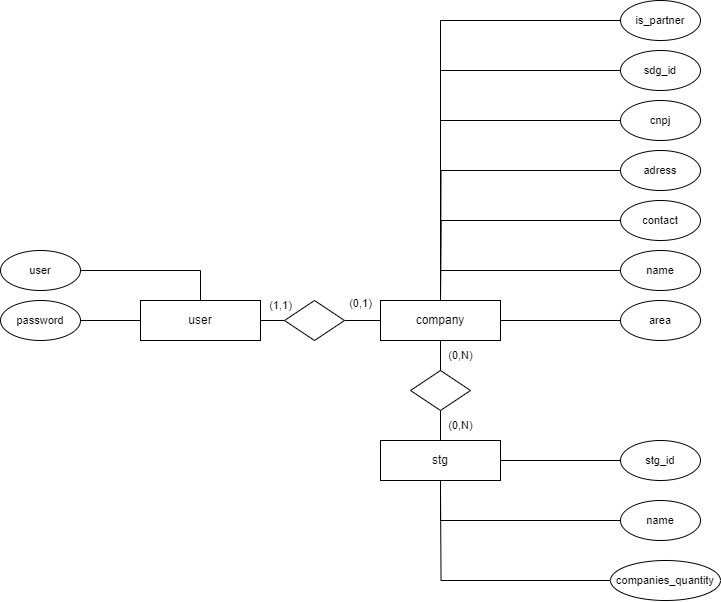

The diagram above was exported from draw.io. Its source (the exported page's mxGraphModel, read from the mxfile embedded in the PNG):
<mxGraphModel dx="677" dy="1529" grid="1" gridSize="10" guides="1" tooltips="1" connect="1" arrows="1" fold="1" page="1" pageScale="1" pageWidth="827" pageHeight="1169" math="0" shadow="0">
  <root>
    <mxCell id="0" />
    <mxCell id="1" parent="0" />
    <mxCell id="mSKvcLe4NHiAnGnnXZtt-1" value="user" style="whiteSpace=wrap;html=1;align=center;" vertex="1" parent="1">
      <mxGeometry x="240" y="240" width="120" height="40" as="geometry" />
    </mxCell>
    <mxCell id="mSKvcLe4NHiAnGnnXZtt-2" value="company" style="whiteSpace=wrap;html=1;align=center;" vertex="1" parent="1">
      <mxGeometry x="480" y="240" width="120" height="40" as="geometry" />
    </mxCell>
    <mxCell id="mSKvcLe4NHiAnGnnXZtt-5" style="edgeStyle=orthogonalEdgeStyle;rounded=0;orthogonalLoop=1;jettySize=auto;html=1;endArrow=none;endFill=0;" edge="1" parent="1" source="mSKvcLe4NHiAnGnnXZtt-3" target="mSKvcLe4NHiAnGnnXZtt-2">
      <mxGeometry relative="1" as="geometry" />
    </mxCell>
    <mxCell id="mSKvcLe4NHiAnGnnXZtt-6" style="edgeStyle=orthogonalEdgeStyle;rounded=0;orthogonalLoop=1;jettySize=auto;html=1;endArrow=none;endFill=0;" edge="1" parent="1" source="mSKvcLe4NHiAnGnnXZtt-3" target="mSKvcLe4NHiAnGnnXZtt-1">
      <mxGeometry relative="1" as="geometry" />
    </mxCell>
    <mxCell id="mSKvcLe4NHiAnGnnXZtt-3" value="" style="shape=rhombus;perimeter=rhombusPerimeter;whiteSpace=wrap;html=1;align=center;" vertex="1" parent="1">
      <mxGeometry x="384" y="240" width="60" height="40" as="geometry" />
    </mxCell>
    <mxCell id="mSKvcLe4NHiAnGnnXZtt-15" style="edgeStyle=orthogonalEdgeStyle;shape=connector;rounded=0;orthogonalLoop=1;jettySize=auto;html=1;strokeColor=default;align=center;verticalAlign=middle;fontFamily=Helvetica;fontSize=11;fontColor=default;labelBackgroundColor=default;endArrow=none;endFill=0;" edge="1" parent="1" source="mSKvcLe4NHiAnGnnXZtt-8" target="mSKvcLe4NHiAnGnnXZtt-2">
      <mxGeometry relative="1" as="geometry" />
    </mxCell>
    <mxCell id="mSKvcLe4NHiAnGnnXZtt-8" value="name" style="ellipse;whiteSpace=wrap;html=1;align=center;fontFamily=Helvetica;fontSize=11;fontColor=default;labelBackgroundColor=default;" vertex="1" parent="1">
      <mxGeometry x="720" y="190" width="80" height="40" as="geometry" />
    </mxCell>
    <mxCell id="mSKvcLe4NHiAnGnnXZtt-16" style="edgeStyle=orthogonalEdgeStyle;shape=connector;rounded=0;orthogonalLoop=1;jettySize=auto;html=1;strokeColor=default;align=center;verticalAlign=middle;fontFamily=Helvetica;fontSize=11;fontColor=default;labelBackgroundColor=default;endArrow=none;endFill=0;" edge="1" parent="1" source="mSKvcLe4NHiAnGnnXZtt-10" target="mSKvcLe4NHiAnGnnXZtt-2">
      <mxGeometry relative="1" as="geometry" />
    </mxCell>
    <mxCell id="mSKvcLe4NHiAnGnnXZtt-10" value="area" style="ellipse;whiteSpace=wrap;html=1;align=center;fontFamily=Helvetica;fontSize=11;fontColor=default;labelBackgroundColor=default;" vertex="1" parent="1">
      <mxGeometry x="720" y="240" width="80" height="40" as="geometry" />
    </mxCell>
    <mxCell id="mSKvcLe4NHiAnGnnXZtt-17" style="edgeStyle=orthogonalEdgeStyle;shape=connector;rounded=0;orthogonalLoop=1;jettySize=auto;html=1;strokeColor=default;align=center;verticalAlign=middle;fontFamily=Helvetica;fontSize=11;fontColor=default;labelBackgroundColor=default;endArrow=none;endFill=0;" edge="1" parent="1" source="mSKvcLe4NHiAnGnnXZtt-11" target="mSKvcLe4NHiAnGnnXZtt-2">
      <mxGeometry relative="1" as="geometry" />
    </mxCell>
    <mxCell id="mSKvcLe4NHiAnGnnXZtt-11" value="sdg_id" style="ellipse;whiteSpace=wrap;html=1;align=center;fontFamily=Helvetica;fontSize=11;fontColor=default;labelBackgroundColor=default;" vertex="1" parent="1">
      <mxGeometry x="720" y="-10" width="80" height="40" as="geometry" />
    </mxCell>
    <mxCell id="mSKvcLe4NHiAnGnnXZtt-12" value="cnpj" style="ellipse;whiteSpace=wrap;html=1;align=center;fontFamily=Helvetica;fontSize=11;fontColor=default;labelBackgroundColor=default;" vertex="1" parent="1">
      <mxGeometry x="720" y="40" width="80" height="40" as="geometry" />
    </mxCell>
    <mxCell id="mSKvcLe4NHiAnGnnXZtt-19" style="edgeStyle=orthogonalEdgeStyle;shape=connector;rounded=0;orthogonalLoop=1;jettySize=auto;html=1;strokeColor=default;align=center;verticalAlign=middle;fontFamily=Helvetica;fontSize=11;fontColor=default;labelBackgroundColor=default;endArrow=none;endFill=0;" edge="1" parent="1" source="mSKvcLe4NHiAnGnnXZtt-13">
      <mxGeometry relative="1" as="geometry">
        <mxPoint x="540" y="240" as="targetPoint" />
      </mxGeometry>
    </mxCell>
    <mxCell id="mSKvcLe4NHiAnGnnXZtt-13" value="adress" style="ellipse;whiteSpace=wrap;html=1;align=center;fontFamily=Helvetica;fontSize=11;fontColor=default;labelBackgroundColor=default;" vertex="1" parent="1">
      <mxGeometry x="720" y="90" width="80" height="40" as="geometry" />
    </mxCell>
    <mxCell id="mSKvcLe4NHiAnGnnXZtt-20" style="edgeStyle=orthogonalEdgeStyle;shape=connector;rounded=0;orthogonalLoop=1;jettySize=auto;html=1;strokeColor=default;align=center;verticalAlign=middle;fontFamily=Helvetica;fontSize=11;fontColor=default;labelBackgroundColor=default;endArrow=none;endFill=0;" edge="1" parent="1" source="mSKvcLe4NHiAnGnnXZtt-14">
      <mxGeometry relative="1" as="geometry">
        <mxPoint x="540" y="240" as="targetPoint" />
      </mxGeometry>
    </mxCell>
    <mxCell id="mSKvcLe4NHiAnGnnXZtt-14" value="contact" style="ellipse;whiteSpace=wrap;html=1;align=center;fontFamily=Helvetica;fontSize=11;fontColor=default;labelBackgroundColor=default;" vertex="1" parent="1">
      <mxGeometry x="720" y="140" width="80" height="40" as="geometry" />
    </mxCell>
    <mxCell id="mSKvcLe4NHiAnGnnXZtt-18" style="edgeStyle=orthogonalEdgeStyle;shape=connector;rounded=0;orthogonalLoop=1;jettySize=auto;html=1;strokeColor=default;align=center;verticalAlign=middle;fontFamily=Helvetica;fontSize=11;fontColor=default;labelBackgroundColor=default;endArrow=none;endFill=0;" edge="1" parent="1" source="mSKvcLe4NHiAnGnnXZtt-12">
      <mxGeometry relative="1" as="geometry">
        <mxPoint x="540" y="240" as="targetPoint" />
        <Array as="points">
          <mxPoint x="540" y="60" />
        </Array>
      </mxGeometry>
    </mxCell>
    <mxCell id="mSKvcLe4NHiAnGnnXZtt-23" style="edgeStyle=orthogonalEdgeStyle;shape=connector;rounded=0;orthogonalLoop=1;jettySize=auto;html=1;entryX=0.5;entryY=0;entryDx=0;entryDy=0;strokeColor=default;align=center;verticalAlign=middle;fontFamily=Helvetica;fontSize=11;fontColor=default;labelBackgroundColor=default;endArrow=none;endFill=0;" edge="1" parent="1" source="mSKvcLe4NHiAnGnnXZtt-21" target="mSKvcLe4NHiAnGnnXZtt-1">
      <mxGeometry relative="1" as="geometry" />
    </mxCell>
    <mxCell id="mSKvcLe4NHiAnGnnXZtt-21" value="user" style="ellipse;whiteSpace=wrap;html=1;align=center;fontFamily=Helvetica;fontSize=11;fontColor=default;labelBackgroundColor=default;" vertex="1" parent="1">
      <mxGeometry x="100" y="190" width="80" height="40" as="geometry" />
    </mxCell>
    <mxCell id="mSKvcLe4NHiAnGnnXZtt-24" style="edgeStyle=orthogonalEdgeStyle;shape=connector;rounded=0;orthogonalLoop=1;jettySize=auto;html=1;strokeColor=default;align=center;verticalAlign=middle;fontFamily=Helvetica;fontSize=11;fontColor=default;labelBackgroundColor=default;endArrow=none;endFill=0;" edge="1" parent="1" source="mSKvcLe4NHiAnGnnXZtt-22" target="mSKvcLe4NHiAnGnnXZtt-1">
      <mxGeometry relative="1" as="geometry" />
    </mxCell>
    <mxCell id="mSKvcLe4NHiAnGnnXZtt-22" value="password" style="ellipse;whiteSpace=wrap;html=1;align=center;fontFamily=Helvetica;fontSize=11;fontColor=default;labelBackgroundColor=default;" vertex="1" parent="1">
      <mxGeometry x="100" y="240" width="80" height="40" as="geometry" />
    </mxCell>
    <mxCell id="mSKvcLe4NHiAnGnnXZtt-25" value="stg" style="whiteSpace=wrap;html=1;align=center;" vertex="1" parent="1">
      <mxGeometry x="480" y="380" width="120" height="40" as="geometry" />
    </mxCell>
    <mxCell id="mSKvcLe4NHiAnGnnXZtt-27" style="edgeStyle=orthogonalEdgeStyle;shape=connector;rounded=0;orthogonalLoop=1;jettySize=auto;html=1;entryX=0.5;entryY=1;entryDx=0;entryDy=0;strokeColor=default;align=center;verticalAlign=middle;fontFamily=Helvetica;fontSize=11;fontColor=default;labelBackgroundColor=default;endArrow=none;endFill=0;" edge="1" parent="1" source="mSKvcLe4NHiAnGnnXZtt-26" target="mSKvcLe4NHiAnGnnXZtt-2">
      <mxGeometry relative="1" as="geometry" />
    </mxCell>
    <mxCell id="mSKvcLe4NHiAnGnnXZtt-28" style="edgeStyle=orthogonalEdgeStyle;shape=connector;rounded=0;orthogonalLoop=1;jettySize=auto;html=1;strokeColor=default;align=center;verticalAlign=middle;fontFamily=Helvetica;fontSize=11;fontColor=default;labelBackgroundColor=default;endArrow=none;endFill=0;" edge="1" parent="1" source="mSKvcLe4NHiAnGnnXZtt-26" target="mSKvcLe4NHiAnGnnXZtt-25">
      <mxGeometry relative="1" as="geometry" />
    </mxCell>
    <mxCell id="mSKvcLe4NHiAnGnnXZtt-26" value="" style="shape=rhombus;perimeter=rhombusPerimeter;whiteSpace=wrap;html=1;align=center;" vertex="1" parent="1">
      <mxGeometry x="510" y="310" width="60" height="40" as="geometry" />
    </mxCell>
    <mxCell id="mSKvcLe4NHiAnGnnXZtt-32" style="edgeStyle=orthogonalEdgeStyle;shape=connector;rounded=0;orthogonalLoop=1;jettySize=auto;html=1;strokeColor=default;align=center;verticalAlign=middle;fontFamily=Helvetica;fontSize=11;fontColor=default;labelBackgroundColor=default;endArrow=none;endFill=0;" edge="1" parent="1" source="mSKvcLe4NHiAnGnnXZtt-29" target="mSKvcLe4NHiAnGnnXZtt-25">
      <mxGeometry relative="1" as="geometry" />
    </mxCell>
    <mxCell id="mSKvcLe4NHiAnGnnXZtt-29" value="stg_id" style="ellipse;whiteSpace=wrap;html=1;align=center;fontFamily=Helvetica;fontSize=11;fontColor=default;labelBackgroundColor=default;" vertex="1" parent="1">
      <mxGeometry x="720" y="380" width="80" height="40" as="geometry" />
    </mxCell>
    <mxCell id="mSKvcLe4NHiAnGnnXZtt-33" style="edgeStyle=orthogonalEdgeStyle;shape=connector;rounded=0;orthogonalLoop=1;jettySize=auto;html=1;entryX=0.5;entryY=1;entryDx=0;entryDy=0;strokeColor=default;align=center;verticalAlign=middle;fontFamily=Helvetica;fontSize=11;fontColor=default;labelBackgroundColor=default;endArrow=none;endFill=0;" edge="1" parent="1" source="mSKvcLe4NHiAnGnnXZtt-30" target="mSKvcLe4NHiAnGnnXZtt-25">
      <mxGeometry relative="1" as="geometry" />
    </mxCell>
    <mxCell id="mSKvcLe4NHiAnGnnXZtt-30" value="name" style="ellipse;whiteSpace=wrap;html=1;align=center;fontFamily=Helvetica;fontSize=11;fontColor=default;labelBackgroundColor=default;" vertex="1" parent="1">
      <mxGeometry x="720" y="440" width="80" height="40" as="geometry" />
    </mxCell>
    <mxCell id="mSKvcLe4NHiAnGnnXZtt-34" style="edgeStyle=orthogonalEdgeStyle;shape=connector;rounded=0;orthogonalLoop=1;jettySize=auto;html=1;strokeColor=default;align=center;verticalAlign=middle;fontFamily=Helvetica;fontSize=11;fontColor=default;labelBackgroundColor=default;endArrow=none;endFill=0;" edge="1" parent="1" source="mSKvcLe4NHiAnGnnXZtt-31">
      <mxGeometry relative="1" as="geometry">
        <mxPoint x="540" y="429.9999999999998" as="targetPoint" />
      </mxGeometry>
    </mxCell>
    <mxCell id="mSKvcLe4NHiAnGnnXZtt-31" value="companies_quantity" style="ellipse;whiteSpace=wrap;html=1;align=center;fontFamily=Helvetica;fontSize=11;fontColor=default;labelBackgroundColor=default;" vertex="1" parent="1">
      <mxGeometry x="710" y="500" width="110" height="40" as="geometry" />
    </mxCell>
    <mxCell id="mSKvcLe4NHiAnGnnXZtt-36" style="edgeStyle=orthogonalEdgeStyle;shape=connector;rounded=0;orthogonalLoop=1;jettySize=auto;html=1;entryX=0.5;entryY=0;entryDx=0;entryDy=0;strokeColor=default;align=center;verticalAlign=middle;fontFamily=Helvetica;fontSize=11;fontColor=default;labelBackgroundColor=default;endArrow=none;endFill=0;" edge="1" parent="1" source="mSKvcLe4NHiAnGnnXZtt-35" target="mSKvcLe4NHiAnGnnXZtt-2">
      <mxGeometry relative="1" as="geometry" />
    </mxCell>
    <mxCell id="mSKvcLe4NHiAnGnnXZtt-35" value="is_partner" style="ellipse;whiteSpace=wrap;html=1;align=center;fontFamily=Helvetica;fontSize=11;fontColor=default;labelBackgroundColor=default;" vertex="1" parent="1">
      <mxGeometry x="720" y="-60" width="80" height="40" as="geometry" />
    </mxCell>
    <mxCell id="mSKvcLe4NHiAnGnnXZtt-37" value="(1,1)" style="text;html=1;align=center;verticalAlign=middle;resizable=0;points=[];autosize=1;strokeColor=none;fillColor=none;fontFamily=Helvetica;fontSize=11;fontColor=default;labelBackgroundColor=default;" vertex="1" parent="1">
      <mxGeometry x="355" y="230" width="50" height="30" as="geometry" />
    </mxCell>
    <mxCell id="mSKvcLe4NHiAnGnnXZtt-38" value="(0,1)" style="text;html=1;align=center;verticalAlign=middle;resizable=0;points=[];autosize=1;strokeColor=none;fillColor=none;fontFamily=Helvetica;fontSize=11;fontColor=default;labelBackgroundColor=default;" vertex="1" parent="1">
      <mxGeometry x="435" y="228" width="50" height="30" as="geometry" />
    </mxCell>
    <mxCell id="mSKvcLe4NHiAnGnnXZtt-39" value="(0,N)" style="text;html=1;align=center;verticalAlign=middle;resizable=0;points=[];autosize=1;strokeColor=none;fillColor=none;fontFamily=Helvetica;fontSize=11;fontColor=default;labelBackgroundColor=default;" vertex="1" parent="1">
      <mxGeometry x="535" y="280" width="50" height="30" as="geometry" />
    </mxCell>
    <mxCell id="mSKvcLe4NHiAnGnnXZtt-40" value="(0,N)" style="text;html=1;align=center;verticalAlign=middle;resizable=0;points=[];autosize=1;strokeColor=none;fillColor=none;fontFamily=Helvetica;fontSize=11;fontColor=default;labelBackgroundColor=default;" vertex="1" parent="1">
      <mxGeometry x="535" y="350" width="50" height="30" as="geometry" />
    </mxCell>
  </root>
</mxGraphModel>